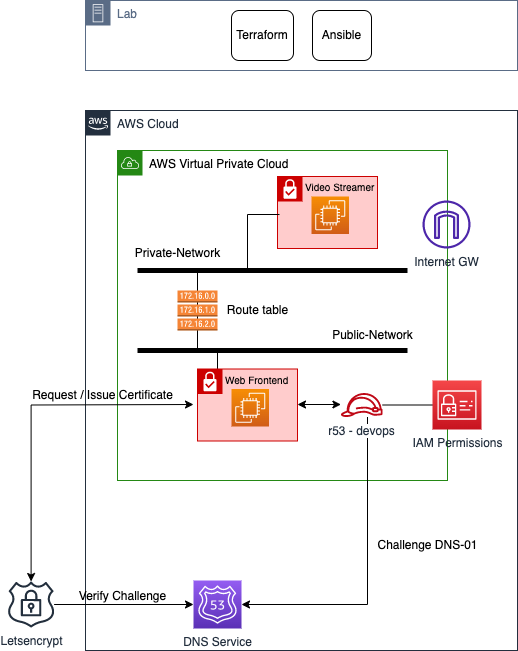

The diagram above was exported from draw.io. Its source (the exported page's mxGraphModel, read from the mxfile embedded in the PNG):
<mxGraphModel dx="988" dy="870" grid="1" gridSize="10" guides="1" tooltips="1" connect="1" arrows="1" fold="1" page="1" pageScale="1" pageWidth="827" pageHeight="1169" math="0" shadow="0">
  <root>
    <mxCell id="0" />
    <mxCell id="1" parent="0" />
    <mxCell id="gj8anKv062IJRdbw2hhC-4" value="" style="endArrow=none;html=1;rounded=0;" parent="1" edge="1">
      <mxGeometry width="50" height="50" relative="1" as="geometry">
        <mxPoint x="300" y="440" as="sourcePoint" />
        <mxPoint x="300" y="520" as="targetPoint" />
      </mxGeometry>
    </mxCell>
    <mxCell id="zBGpBFtQEXjDstepSfi2-19" value="&lt;font color=&quot;#000000&quot;&gt;AWS Virtual Private Cloud&lt;/font&gt;" style="points=[[0,0],[0.25,0],[0.5,0],[0.75,0],[1,0],[1,0.25],[1,0.5],[1,0.75],[1,1],[0.75,1],[0.5,1],[0.25,1],[0,1],[0,0.75],[0,0.5],[0,0.25]];outlineConnect=0;gradientColor=none;html=1;whiteSpace=wrap;fontSize=12;fontStyle=0;container=1;pointerEvents=0;collapsible=0;recursiveResize=0;shape=mxgraph.aws4.group;grIcon=mxgraph.aws4.group_vpc;strokeColor=#248814;fillColor=none;verticalAlign=top;align=left;spacingLeft=30;fontColor=#AAB7B8;dashed=0;" parent="1" vertex="1">
      <mxGeometry x="220" y="320" width="330" height="330" as="geometry" />
    </mxCell>
    <mxCell id="zBGpBFtQEXjDstepSfi2-1" style="edgeStyle=orthogonalEdgeStyle;rounded=0;orthogonalLoop=1;jettySize=auto;html=1;entryX=1;entryY=0.5;entryDx=0;entryDy=0;entryPerimeter=0;" parent="1" source="zBGpBFtQEXjDstepSfi2-9" target="zBGpBFtQEXjDstepSfi2-6" edge="1">
      <mxGeometry relative="1" as="geometry">
        <mxPoint x="354" y="584" as="sourcePoint" />
        <mxPoint x="403" y="676" as="targetPoint" />
        <Array as="points">
          <mxPoint x="470" y="774" />
        </Array>
      </mxGeometry>
    </mxCell>
    <mxCell id="zBGpBFtQEXjDstepSfi2-2" value="" style="endArrow=none;html=1;rounded=0;strokeWidth=5;" parent="1" edge="1">
      <mxGeometry width="50" height="50" relative="1" as="geometry">
        <mxPoint x="240" y="520" as="sourcePoint" />
        <mxPoint x="510" y="520" as="targetPoint" />
      </mxGeometry>
    </mxCell>
    <mxCell id="zBGpBFtQEXjDstepSfi2-5" value="" style="endArrow=none;html=1;rounded=0;entryX=0.5;entryY=0;entryDx=0;entryDy=0;entryPerimeter=0;" parent="1" edge="1">
      <mxGeometry width="50" height="50" relative="1" as="geometry">
        <mxPoint x="320" y="520" as="sourcePoint" />
        <mxPoint x="320" y="550" as="targetPoint" />
      </mxGeometry>
    </mxCell>
    <mxCell id="zBGpBFtQEXjDstepSfi2-6" value="DNS Service" style="sketch=0;points=[[0,0,0],[0.25,0,0],[0.5,0,0],[0.75,0,0],[1,0,0],[0,1,0],[0.25,1,0],[0.5,1,0],[0.75,1,0],[1,1,0],[0,0.25,0],[0,0.5,0],[0,0.75,0],[1,0.25,0],[1,0.5,0],[1,0.75,0]];outlineConnect=0;fontColor=#232F3E;gradientColor=#945DF2;gradientDirection=north;fillColor=#5A30B5;strokeColor=#ffffff;dashed=0;verticalLabelPosition=bottom;verticalAlign=top;align=center;html=1;fontSize=12;fontStyle=0;aspect=fixed;shape=mxgraph.aws4.resourceIcon;resIcon=mxgraph.aws4.route_53;" parent="1" vertex="1">
      <mxGeometry x="296" y="750" width="48" height="48" as="geometry" />
    </mxCell>
    <mxCell id="zBGpBFtQEXjDstepSfi2-7" value="AWS Cloud" style="points=[[0,0],[0.25,0],[0.5,0],[0.75,0],[1,0],[1,0.25],[1,0.5],[1,0.75],[1,1],[0.75,1],[0.5,1],[0.25,1],[0,1],[0,0.75],[0,0.5],[0,0.25]];outlineConnect=0;gradientColor=none;html=1;whiteSpace=wrap;fontSize=12;fontStyle=0;container=1;pointerEvents=0;collapsible=0;recursiveResize=0;shape=mxgraph.aws4.group;grIcon=mxgraph.aws4.group_aws_cloud_alt;strokeColor=#232F3E;fillColor=none;verticalAlign=top;align=left;spacingLeft=30;fontColor=#232F3E;dashed=0;" parent="1" vertex="1">
      <mxGeometry x="188" y="280" width="432" height="540" as="geometry" />
    </mxCell>
    <mxCell id="zBGpBFtQEXjDstepSfi2-9" value="&lt;span style=&quot;background-color: rgb(255, 255, 255);&quot;&gt;r53 - devops&lt;/span&gt;" style="sketch=0;outlineConnect=0;fontColor=#232F3E;gradientColor=none;fillColor=#BF0816;strokeColor=none;dashed=0;verticalLabelPosition=bottom;verticalAlign=top;align=center;html=1;fontSize=12;fontStyle=0;aspect=fixed;pointerEvents=1;shape=mxgraph.aws4.role;" parent="zBGpBFtQEXjDstepSfi2-7" vertex="1">
      <mxGeometry x="255" y="282.5" width="42.55" height="24" as="geometry" />
    </mxCell>
    <mxCell id="zBGpBFtQEXjDstepSfi2-10" style="edgeStyle=orthogonalEdgeStyle;rounded=0;orthogonalLoop=1;jettySize=auto;html=1;exitX=0;exitY=0.5;exitDx=0;exitDy=0;exitPerimeter=0;endArrow=none;endFill=0;" parent="zBGpBFtQEXjDstepSfi2-7" source="zBGpBFtQEXjDstepSfi2-8" target="zBGpBFtQEXjDstepSfi2-9" edge="1">
      <mxGeometry relative="1" as="geometry" />
    </mxCell>
    <mxCell id="zBGpBFtQEXjDstepSfi2-8" value="IAM Permissions" style="sketch=0;points=[[0,0,0],[0.25,0,0],[0.5,0,0],[0.75,0,0],[1,0,0],[0,1,0],[0.25,1,0],[0.5,1,0],[0.75,1,0],[1,1,0],[0,0.25,0],[0,0.5,0],[0,0.75,0],[1,0.25,0],[1,0.5,0],[1,0.75,0]];outlineConnect=0;fontColor=#232F3E;gradientColor=#F54749;gradientDirection=north;fillColor=#C7131F;strokeColor=#ffffff;dashed=0;verticalLabelPosition=bottom;verticalAlign=top;align=center;html=1;fontSize=12;fontStyle=0;aspect=fixed;shape=mxgraph.aws4.resourceIcon;resIcon=mxgraph.aws4.identity_and_access_management;" parent="zBGpBFtQEXjDstepSfi2-7" vertex="1">
      <mxGeometry x="347" y="270" width="49" height="49" as="geometry" />
    </mxCell>
    <mxCell id="gj8anKv062IJRdbw2hhC-2" value="" style="endArrow=none;html=1;rounded=0;strokeWidth=5;" parent="zBGpBFtQEXjDstepSfi2-7" edge="1">
      <mxGeometry width="50" height="50" relative="1" as="geometry">
        <mxPoint x="52" y="160" as="sourcePoint" />
        <mxPoint x="322" y="160" as="targetPoint" />
      </mxGeometry>
    </mxCell>
    <mxCell id="zBGpBFtQEXjDstepSfi2-20" value="Challenge DNS-01" style="text;html=1;align=center;verticalAlign=middle;resizable=0;points=[];autosize=1;strokeColor=none;fillColor=none;" parent="zBGpBFtQEXjDstepSfi2-7" vertex="1">
      <mxGeometry x="282" y="420" width="120" height="30" as="geometry" />
    </mxCell>
    <mxCell id="zBGpBFtQEXjDstepSfi2-12" value="Internet GW" style="sketch=0;outlineConnect=0;fontColor=#232F3E;gradientColor=none;fillColor=#4D27AA;strokeColor=default;dashed=0;verticalLabelPosition=bottom;verticalAlign=top;align=center;html=1;fontSize=12;fontStyle=0;aspect=fixed;pointerEvents=1;shape=mxgraph.aws4.internet_gateway;" parent="zBGpBFtQEXjDstepSfi2-7" vertex="1">
      <mxGeometry x="337" y="90" width="48" height="48" as="geometry" />
    </mxCell>
    <mxCell id="gj8anKv062IJRdbw2hhC-6" value="" style="outlineConnect=0;dashed=0;verticalLabelPosition=bottom;verticalAlign=top;align=center;html=1;shape=mxgraph.aws3.route_table;fillColor=#F58536;gradientColor=none;" parent="zBGpBFtQEXjDstepSfi2-7" vertex="1">
      <mxGeometry x="92" y="180" width="40" height="40" as="geometry" />
    </mxCell>
    <mxCell id="gj8anKv062IJRdbw2hhC-7" value="Route table" style="text;html=1;align=center;verticalAlign=middle;resizable=0;points=[];autosize=1;strokeColor=none;fillColor=none;" parent="zBGpBFtQEXjDstepSfi2-7" vertex="1">
      <mxGeometry x="132" y="185" width="80" height="30" as="geometry" />
    </mxCell>
    <mxCell id="9kGRFVUNyuEDn0rH_ToT-1" value="Public-Network" style="text;html=1;align=center;verticalAlign=middle;resizable=0;points=[];autosize=1;strokeColor=none;fillColor=none;" parent="zBGpBFtQEXjDstepSfi2-7" vertex="1">
      <mxGeometry x="237" y="210" width="100" height="30" as="geometry" />
    </mxCell>
    <mxCell id="9kGRFVUNyuEDn0rH_ToT-2" value="Private-Network" style="text;html=1;align=center;verticalAlign=middle;resizable=0;points=[];autosize=1;strokeColor=none;fillColor=none;" parent="zBGpBFtQEXjDstepSfi2-7" vertex="1">
      <mxGeometry x="37" y="128" width="110" height="30" as="geometry" />
    </mxCell>
    <mxCell id="9kGRFVUNyuEDn0rH_ToT-3" value="Web Frontend" style="shape=mxgraph.ibm.box;prType=subnet;fontStyle=0;verticalAlign=top;align=left;spacingLeft=32;spacingTop=4;fillColor=#FFCCCC;rounded=0;whiteSpace=wrap;html=1;strokeColor=#CC0000;strokeWidth=1;dashed=0;container=1;spacing=-4;collapsible=0;expand=0;recursiveResize=0;fontSize=10;" parent="zBGpBFtQEXjDstepSfi2-7" vertex="1">
      <mxGeometry x="112" y="258.5" width="100" height="72" as="geometry" />
    </mxCell>
    <mxCell id="9kGRFVUNyuEDn0rH_ToT-4" value="" style="sketch=0;points=[[0,0,0],[0.25,0,0],[0.5,0,0],[0.75,0,0],[1,0,0],[0,1,0],[0.25,1,0],[0.5,1,0],[0.75,1,0],[1,1,0],[0,0.25,0],[0,0.5,0],[0,0.75,0],[1,0.25,0],[1,0.5,0],[1,0.75,0]];outlineConnect=0;fontColor=#232F3E;gradientColor=#F78E04;gradientDirection=north;fillColor=#D05C17;strokeColor=#ffffff;dashed=0;verticalLabelPosition=bottom;verticalAlign=top;align=center;html=1;fontSize=12;fontStyle=0;aspect=fixed;shape=mxgraph.aws4.resourceIcon;resIcon=mxgraph.aws4.ec2;" parent="9kGRFVUNyuEDn0rH_ToT-3" vertex="1">
      <mxGeometry x="34" y="20" width="37.5" height="37.5" as="geometry" />
    </mxCell>
    <mxCell id="9kGRFVUNyuEDn0rH_ToT-5" value="Video Streamer" style="shape=mxgraph.ibm.box;prType=subnet;fontStyle=0;verticalAlign=top;align=left;spacingLeft=32;spacingTop=4;fillColor=#FFCCCC;rounded=0;whiteSpace=wrap;html=1;strokeColor=#CC0000;strokeWidth=1;dashed=0;container=1;spacing=-4;collapsible=0;expand=0;recursiveResize=0;fontSize=10;" parent="zBGpBFtQEXjDstepSfi2-7" vertex="1">
      <mxGeometry x="192" y="66" width="100" height="72" as="geometry" />
    </mxCell>
    <mxCell id="9kGRFVUNyuEDn0rH_ToT-6" value="" style="sketch=0;points=[[0,0,0],[0.25,0,0],[0.5,0,0],[0.75,0,0],[1,0,0],[0,1,0],[0.25,1,0],[0.5,1,0],[0.75,1,0],[1,1,0],[0,0.25,0],[0,0.5,0],[0,0.75,0],[1,0.25,0],[1,0.5,0],[1,0.75,0]];outlineConnect=0;fontColor=#232F3E;gradientColor=#F78E04;gradientDirection=north;fillColor=#D05C17;strokeColor=#ffffff;dashed=0;verticalLabelPosition=bottom;verticalAlign=top;align=center;html=1;fontSize=12;fontStyle=0;aspect=fixed;shape=mxgraph.aws4.resourceIcon;resIcon=mxgraph.aws4.ec2;" parent="9kGRFVUNyuEDn0rH_ToT-5" vertex="1">
      <mxGeometry x="34" y="20" width="37.5" height="37.5" as="geometry" />
    </mxCell>
    <mxCell id="zBGpBFtQEXjDstepSfi2-11" value="Letsencrypt" style="sketch=0;outlineConnect=0;fontColor=#232F3E;gradientColor=none;fillColor=#232F3D;strokeColor=none;dashed=0;verticalLabelPosition=bottom;verticalAlign=top;align=center;html=1;fontSize=12;fontStyle=0;aspect=fixed;pointerEvents=1;shape=mxgraph.aws4.ssl_padlock;" parent="1" vertex="1">
      <mxGeometry x="110" y="751" width="47.21" height="46" as="geometry" />
    </mxCell>
    <mxCell id="zBGpBFtQEXjDstepSfi2-13" value="Lab" style="points=[[0,0],[0.25,0],[0.5,0],[0.75,0],[1,0],[1,0.25],[1,0.5],[1,0.75],[1,1],[0.75,1],[0.5,1],[0.25,1],[0,1],[0,0.75],[0,0.5],[0,0.25]];outlineConnect=0;gradientColor=none;html=1;whiteSpace=wrap;fontSize=12;fontStyle=0;container=1;pointerEvents=0;collapsible=0;recursiveResize=0;shape=mxgraph.aws4.group;grIcon=mxgraph.aws4.group_on_premise;strokeColor=#5A6C86;fillColor=none;verticalAlign=top;align=left;spacingLeft=30;fontColor=#5A6C86;dashed=0;" parent="1" vertex="1">
      <mxGeometry x="188" y="170" width="432" height="70" as="geometry" />
    </mxCell>
    <mxCell id="zBGpBFtQEXjDstepSfi2-14" value="Ansible" style="rounded=1;whiteSpace=wrap;html=1;" parent="zBGpBFtQEXjDstepSfi2-13" vertex="1">
      <mxGeometry x="227" y="10" width="59" height="50" as="geometry" />
    </mxCell>
    <mxCell id="gj8anKv062IJRdbw2hhC-5" value="Terraform" style="rounded=1;whiteSpace=wrap;html=1;" parent="zBGpBFtQEXjDstepSfi2-13" vertex="1">
      <mxGeometry x="146" y="10" width="62" height="50" as="geometry" />
    </mxCell>
    <mxCell id="zBGpBFtQEXjDstepSfi2-15" style="edgeStyle=orthogonalEdgeStyle;rounded=0;orthogonalLoop=1;jettySize=auto;html=1;exitX=0;exitY=0.5;exitDx=0;exitDy=0;exitPerimeter=0;endArrow=classic;endFill=1;startArrow=classic;startFill=1;" parent="1" target="zBGpBFtQEXjDstepSfi2-11" edge="1">
      <mxGeometry relative="1" as="geometry">
        <mxPoint x="296" y="574" as="sourcePoint" />
        <mxPoint x="330" y="760" as="targetPoint" />
      </mxGeometry>
    </mxCell>
    <mxCell id="zBGpBFtQEXjDstepSfi2-16" style="edgeStyle=orthogonalEdgeStyle;rounded=0;orthogonalLoop=1;jettySize=auto;html=1;exitX=0;exitY=0.5;exitDx=0;exitDy=0;exitPerimeter=0;endArrow=none;endFill=0;startArrow=classic;startFill=1;" parent="1" source="zBGpBFtQEXjDstepSfi2-6" target="zBGpBFtQEXjDstepSfi2-11" edge="1">
      <mxGeometry relative="1" as="geometry">
        <mxPoint x="461" y="759" as="sourcePoint" />
        <mxPoint x="461" y="654" as="targetPoint" />
      </mxGeometry>
    </mxCell>
    <mxCell id="zBGpBFtQEXjDstepSfi2-17" value="Request / Issue Certificate" style="text;html=1;align=center;verticalAlign=middle;resizable=0;points=[];autosize=1;strokeColor=none;fillColor=none;" parent="1" vertex="1">
      <mxGeometry x="125" y="550" width="160" height="30" as="geometry" />
    </mxCell>
    <mxCell id="zBGpBFtQEXjDstepSfi2-18" value="Verify Challenge" style="text;html=1;align=center;verticalAlign=middle;resizable=0;points=[];autosize=1;strokeColor=none;fillColor=none;" parent="1" vertex="1">
      <mxGeometry x="170" y="751" width="110" height="30" as="geometry" />
    </mxCell>
    <mxCell id="gj8anKv062IJRdbw2hhC-3" style="edgeStyle=orthogonalEdgeStyle;rounded=0;orthogonalLoop=1;jettySize=auto;html=1;endArrow=classic;endFill=1;startArrow=classic;startFill=1;" parent="1" source="zBGpBFtQEXjDstepSfi2-9" edge="1">
      <mxGeometry relative="1" as="geometry">
        <mxPoint x="306" y="584" as="sourcePoint" />
        <mxPoint x="400" y="574" as="targetPoint" />
      </mxGeometry>
    </mxCell>
    <mxCell id="gj8anKv062IJRdbw2hhC-8" value="" style="endArrow=none;html=1;rounded=0;exitX=0;exitY=0.5;exitDx=0;exitDy=0;exitPerimeter=0;" parent="1" edge="1">
      <mxGeometry width="50" height="50" relative="1" as="geometry">
        <mxPoint x="382" y="384" as="sourcePoint" />
        <mxPoint x="350" y="440" as="targetPoint" />
        <Array as="points">
          <mxPoint x="350" y="384" />
        </Array>
      </mxGeometry>
    </mxCell>
  </root>
</mxGraphModel>